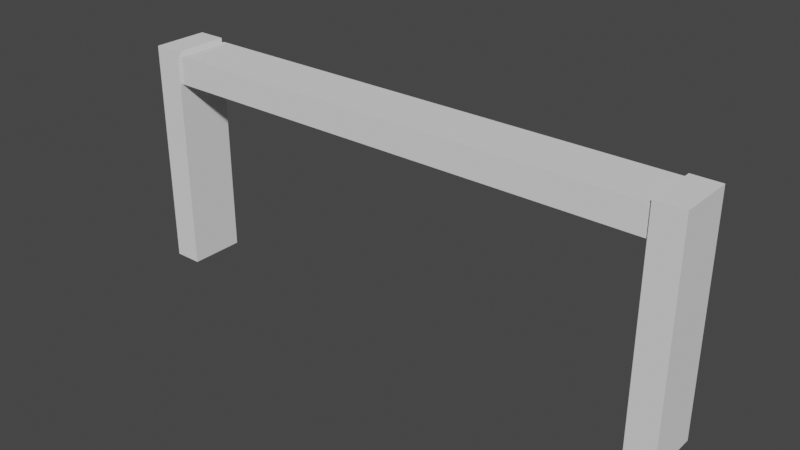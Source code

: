 # Source: CellerRam.blend  (saved by Blender 3.4.6; exported with 4.5.12 LTS)
import bpy
from mathutils import Matrix  # noqa: F401  (used for matrix-valued properties, if any)

bpy.ops.wm.read_factory_settings(use_empty=True)
scene = bpy.context.scene
scene.name = 'Scene'

# ---- collections
col_collection = bpy.data.collections.new('Collection'); scene.collection.children.link(col_collection)

# ---- world
world_world = bpy.data.worlds.new('World'); scene.world = world_world
world_world.use_nodes = True; world_world.node_tree.nodes.clear()
_N = world_world.node_tree.nodes; _L = world_world.node_tree.links
n0 = _N.new('ShaderNodeOutputWorld'); n0.name = 'World Output'; n0.location = (300, 300)
n1 = _N.new('ShaderNodeBackground'); n1.name = 'Background'; n1.location = (10, 300)
n1.inputs[0].default_value = (0.05088, 0.05088, 0.05088, 1.0)
_L.new(n1.outputs[0], n0.inputs[0])
n0.is_active_output = True
world_world.color = (0.05088, 0.05088, 0.05088)
world_world.use_sun_shadow = False
world_world.sun_shadow_jitter_overblur = 0.0

# ---- meshes
me_cube_008 = bpy.data.meshes.new('Cube.008')
me_cube_008.from_pydata([(-0.2828, -2.281, 0.5592), (-0.2828, 2.281, 0.5592), (-0.2828, -2.281, -0.5592), (-0.2828, 2.281, -0.5592), (0.2828, -2.281, 0.5592), (0.2828, 2.281, 0.5592), (0.2828, -2.281, -0.5592), (0.2828, 2.281, -0.5592), (-10.89, -2.281, 0.5592), (-10.89, 2.281, 0.5592), (-10.89, -2.281, -0.5592), (-10.89, 2.281, -0.5592), (-10.32, -2.281, 0.5592), (-10.32, 2.281, 0.5592), (-10.32, -2.281, -0.5592), (-10.32, 2.281, -0.5592), (-10.31, 2.19, 0.5142), (-0.2711, 2.196, 0.5142), (-10.31, 2.19, -0.6041), (-0.2711, 2.196, -0.6041), (-10.31, 1.624, 0.5142), (-0.2708, 1.63, 0.5142), (-10.31, 1.624, -0.6041), (-0.2708, 1.63, -0.6041)], [], [(0, 1, 3, 2), (2, 3, 7, 6), (6, 7, 5, 4), (4, 5, 1, 0), (2, 6, 4, 0), (7, 3, 1, 5), (8, 9, 11, 10), (10, 11, 15, 14), (14, 15, 13, 12), (12, 13, 9, 8), (10, 14, 12, 8), (15, 11, 9, 13), (16, 17, 19, 18), (18, 19, 23, 22), (22, 23, 21, 20), (20, 21, 17, 16), (18, 22, 20, 16), (23, 19, 17, 21)])
_uv = me_cube_008.uv_layers.new(name='UVMap')
_uv.uv.foreach_set('vector', [0.375, 0.0, 0.625, 0.0, 0.625, 0.25, 0.375, 0.25, 0.375, 0.25, 0.625, 0.25, 0.625, 0.5, 0.375, 0.5, 0.375, 0.5, 0.625, 0.5, 0.625, 0.75, 0.375, 0.75, 0.375, 0.75, 0.625, 0.75, 0.625, 1.0, 0.375, 1.0, 0.125, 0.5, 0.375, 0.5, 0.375, 0.75, 0.125, 0.75, 0.625, 0.5, 0.875, 0.5, 0.875, 0.75, 0.625, 0.75, 0.375, 0.0, 0.625, 0.0, 0.625, 0.25, 0.375, 0.25, 0.375, 0.25, 0.625, 0.25, 0.625, 0.5, 0.375, 0.5, 0.375, 0.5, 0.625, 0.5, 0.625, 0.75, 0.375, 0.75, 0.375, 0.75, 0.625, 0.75, 0.625, 1.0, 0.375, 1.0, 0.125, 0.5, 0.375, 0.5, 0.375, 0.75, 0.125, 0.75, 0.625, 0.5, 0.875, 0.5, 0.875, 0.75, 0.625, 0.75, 0.375, 0.0, 0.625, 0.0, 0.625, 0.25, 0.375, 0.25, 0.375, 0.25, 0.625, 0.25, 0.625, 0.5, 0.375, 0.5, 0.375, 0.5, 0.625, 0.5, 0.625, 0.75, 0.375, 0.75, 0.375, 0.75, 0.625, 0.75, 0.625, 1.0, 0.375, 1.0, 0.125, 0.5, 0.375, 0.5, 0.375, 0.75, 0.125, 0.75, 0.625, 0.5, 0.875, 0.5, 0.875, 0.75, 0.625, 0.75])
me_cube_008.update()

# ---- objects
ob_cube_006 = bpy.data.objects.new('Cube.006', me_cube_008)

# ---- transforms, parenting, visibility, modifiers, constraints
ob_cube_006.location = (0.0, 0.0, 0.0)
ob_cube_006.rotation_euler = (1.571, -0.0, 0.0)

# ---- collection membership
col_collection.objects.link(ob_cube_006)

# ---- scene / render settings (as saved in the file)
scene.frame_start = 1; scene.frame_end = 250; scene.frame_set(1)
scene.render.engine = 'BLENDER_EEVEE_NEXT'
scene.render.fps = 30
scene.cycles.sampling_pattern = 'TABULATED_SOBOL'
scene.cycles.use_light_tree = False
scene.view_settings.view_transform = 'Filmic'
bpy.context.view_layer.update()

# ---- added for rendering (the .blend has no active camera and no usable light): camera, sun
cam_auto = bpy.data.cameras.new('AutoCamera')
cam_auto.lens = 50.0
cam_auto.sensor_width = 36.0
cam_auto.clip_end = 1000.0
ob_auto_camera = bpy.data.objects.new('AutoCamera', cam_auto)
scene.collection.objects.link(ob_auto_camera)
ob_auto_camera.location = (5.91265, -13.4349, 8.9716)
ob_auto_camera.rotation_euler = (1.09748, -7.21219e-08, 0.694738)
scene.camera = ob_auto_camera
light_auto_sun = bpy.data.lights.new('AutoSun', 'SUN')
light_auto_sun.energy = 3.0
light_auto_sun.angle = 0.0523599
ob_auto_sun = bpy.data.objects.new('AutoSun', light_auto_sun)
scene.collection.objects.link(ob_auto_sun)
ob_auto_sun.rotation_euler = (0.872665, 0.174533, 0.523599)
bpy.context.view_layer.update()
